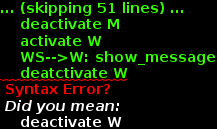

The diagram above was rendered by PlantUML. Its source (embedded in the PNG):
@startuml

    participant "Man JS" as M
    participant "Woman JS" as W
    participant "Django server" as SS
    participant "Tornado websocket server" as WS

    activate M
    M --> SS: invite (opponent_id, owner_id)
    note left: RoomCtrl.scope.invite()
    deactivate M

    activate SS
    SS --> SS: add to contact
    note left: djapp.views.room.invite



    activate WS
    SS-->WS: update_contact
    note right: ws.processor
    activate M
    WS-->M: update_contact
    note left: ContactCtrl.scope.update()
    deactivate M
    deactivate WS

    SS --> SS: check accessebility
    SS --> SS: get_room_or_create


    activate WS
    SS --> WS: put_me_in_room (room_id)

    activate M
    WS-->M: put_me_in_room
    deactivate SS
    note left: RoomCtrl.scope.put_me_in_room(room_id)
    deactivate M
    deactivate WS



    M-->SS: save_message
    activate SS
    note left: RoomCtrl.scope.send_message()
    SS-->WS: show_message
    deactivate SS
    activate WS
    activate M
    WS-->M: show_message
    deactivate M
    activate W
    WS-->W: show_message
    deatctivate W
    SS-->WS: update_contact
    activate W
    WS-->W: update_contact
    deactivate W
    deactivate WS






    legend left
      <b>JS</b> javascript angularJS application
      <b>SS</b> signal server
      <b>WS</b> websocket server
    endlegend

@enduml